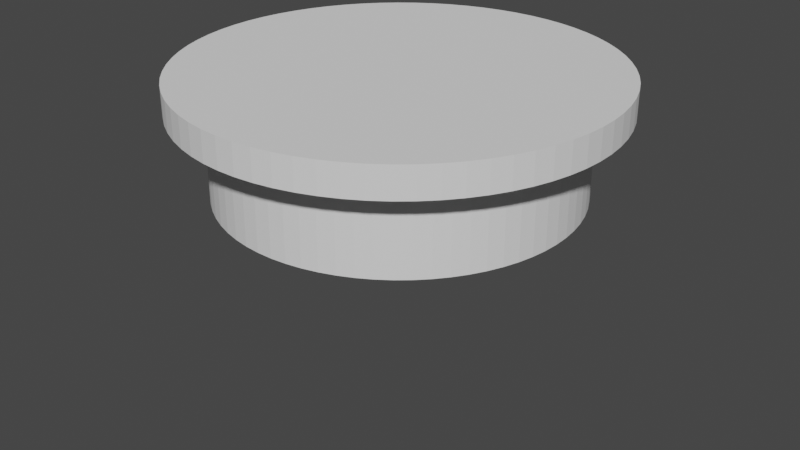 # Source: SpotLight.blend  (saved by Blender 3.1.7; exported with 4.5.12 LTS)
import bpy
from mathutils import Matrix  # noqa: F401  (used for matrix-valued properties, if any)

bpy.ops.wm.read_factory_settings(use_empty=True)
scene = bpy.context.scene
scene.name = 'Scene'

# ---- collections
col_collection = bpy.data.collections.new('Collection'); scene.collection.children.link(col_collection)

# ---- world
world_world = bpy.data.worlds.new('World'); scene.world = world_world
world_world.use_nodes = True; world_world.node_tree.nodes.clear()
_N = world_world.node_tree.nodes; _L = world_world.node_tree.links
n0 = _N.new('ShaderNodeOutputWorld'); n0.name = 'World Output'; n0.location = (300, 300)
n1 = _N.new('ShaderNodeBackground'); n1.name = 'Background'; n1.location = (10, 300)
n1.inputs[0].default_value = (0.05088, 0.05088, 0.05088, 1.0)
_L.new(n1.outputs[0], n0.inputs[0])
n0.is_active_output = True
world_world.color = (0.05088, 0.05088, 0.05088)
world_world.use_sun_shadow = False
world_world.sun_shadow_jitter_overblur = 0.0

# ---- meshes
me_cylinder_001 = bpy.data.meshes.new('Cylinder.001')
me_cylinder_001.from_pydata([(0.0, 1.0, 2.275), (0.0, 1.0, 4.275), (0.08838, 0.9961, 2.275), (0.08838, 0.9961, 4.275), (0.1761, 0.9844, 2.275), (0.1761, 0.9844, 4.275), (0.2624, 0.965, 2.275), (0.2624, 0.965, 4.275), (0.3466, 0.938, 2.275), (0.3466, 0.938, 4.275), (0.4282, 0.9037, 2.275), (0.4282, 0.9037, 4.275), (0.5064, 0.8623, 2.275), (0.5064, 0.8623, 4.275), (0.5806, 0.8142, 2.275), (0.5806, 0.8142, 4.275), (0.6503, 0.7597, 2.275), (0.6503, 0.7597, 4.275), (0.7149, 0.6992, 2.275), (0.7149, 0.6992, 4.275), (0.7739, 0.6333, 2.275), (0.7739, 0.6333, 4.275), (0.8268, 0.5624, 2.275), (0.8268, 0.5624, 4.275), (0.8733, 0.4872, 2.275), (0.8733, 0.4872, 4.275), (0.9129, 0.4081, 2.275), (0.9129, 0.4081, 4.275), (0.9454, 0.3258, 2.275), (0.9454, 0.3258, 4.275), (0.9705, 0.241, 2.275), (0.9705, 0.241, 4.275), (0.988, 0.1542, 2.275), (0.988, 0.1542, 4.275), (0.9978, 0.06632, 2.275), (0.9978, 0.06632, 4.275), (0.9998, -0.02212, 2.275), (0.9998, -0.02212, 4.275), (0.9939, -0.1104, 2.275), (0.9939, -0.1104, 4.275), (0.9802, -0.1978, 2.275), (0.9802, -0.1978, 4.275), (0.9589, -0.2837, 2.275), (0.9589, -0.2837, 4.275), (0.9301, -0.3673, 2.275), (0.9301, -0.3673, 4.275), (0.894, -0.4481, 2.275), (0.894, -0.4481, 4.275), (0.8509, -0.5253, 2.275), (0.8509, -0.5253, 4.275), (0.8011, -0.5985, 2.275), (0.8011, -0.5985, 4.275), (0.7451, -0.6669, 2.275), (0.7451, -0.6669, 4.275), (0.6833, -0.7302, 2.275), (0.6833, -0.7302, 4.275), (0.616, -0.7877, 2.275), (0.616, -0.7877, 4.275), (0.544, -0.8391, 2.275), (0.544, -0.8391, 4.275), (0.4677, -0.8839, 2.275), (0.4677, -0.8839, 4.275), (0.3878, -0.9217, 2.275), (0.3878, -0.9217, 4.275), (0.3048, -0.9524, 2.275), (0.3048, -0.9524, 4.275), (0.2194, -0.9756, 2.275), (0.2194, -0.9756, 4.275), (0.1324, -0.9912, 2.275), (0.1324, -0.9912, 4.275), (0.04423, -0.999, 2.275), (0.04423, -0.999, 4.275), (-0.04423, -0.999, 2.275), (-0.04423, -0.999, 4.275), (-0.1324, -0.9912, 2.275), (-0.1324, -0.9912, 4.275), (-0.2194, -0.9756, 2.275), (-0.2194, -0.9756, 4.275), (-0.3048, -0.9524, 2.275), (-0.3048, -0.9524, 4.275), (-0.3878, -0.9217, 2.275), (-0.3878, -0.9217, 4.275), (-0.4677, -0.8839, 2.275), (-0.4677, -0.8839, 4.275), (-0.544, -0.8391, 2.275), (-0.544, -0.8391, 4.275), (-0.616, -0.7877, 2.275), (-0.616, -0.7877, 4.275), (-0.6833, -0.7302, 2.275), (-0.6833, -0.7302, 4.275), (-0.7451, -0.6669, 2.275), (-0.7451, -0.6669, 4.275), (-0.8011, -0.5985, 2.275), (-0.8011, -0.5985, 4.275), (-0.8509, -0.5253, 2.275), (-0.8509, -0.5253, 4.275), (-0.894, -0.4481, 2.275), (-0.894, -0.4481, 4.275), (-0.9301, -0.3673, 2.275), (-0.9301, -0.3673, 4.275), (-0.9589, -0.2837, 2.275), (-0.9589, -0.2837, 4.275), (-0.9802, -0.1978, 2.275), (-0.9802, -0.1978, 4.275), (-0.9939, -0.1104, 2.275), (-0.9939, -0.1104, 4.275), (-0.9998, -0.02212, 2.275), (-0.9998, -0.02212, 4.275), (-0.9978, 0.06632, 2.275), (-0.9978, 0.06632, 4.275), (-0.988, 0.1542, 2.275), (-0.988, 0.1542, 4.275), (-0.9705, 0.241, 2.275), (-0.9705, 0.241, 4.275), (-0.9454, 0.3258, 2.275), (-0.9454, 0.3258, 4.275), (-0.9129, 0.4081, 2.275), (-0.9129, 0.4081, 4.275), (-0.8733, 0.4872, 2.275), (-0.8733, 0.4872, 4.275), (-0.8268, 0.5624, 2.275), (-0.8268, 0.5624, 4.275), (-0.7739, 0.6333, 2.275), (-0.7739, 0.6333, 4.275), (-0.7149, 0.6992, 2.275), (-0.7149, 0.6992, 4.275), (-0.6503, 0.7597, 2.275), (-0.6503, 0.7597, 4.275), (-0.5806, 0.8142, 2.275), (-0.5806, 0.8142, 4.275), (-0.5064, 0.8623, 2.275), (-0.5064, 0.8623, 4.275), (-0.4282, 0.9037, 2.275), (-0.4282, 0.9037, 4.275), (-0.3466, 0.938, 2.275), (-0.3466, 0.938, 4.275), (-0.2624, 0.965, 2.275), (-0.2624, 0.965, 4.275), (-0.1761, 0.9844, 2.275), (-0.1761, 0.9844, 4.275), (-0.08838, 0.9961, 2.275), (-0.08838, 0.9961, 4.275), (0.0, 1.0, 2.37), (0.0, 1.0, -15.34), (0.08838, 0.9961, 2.37), (0.08838, 0.9961, -15.34), (0.1761, 0.9844, 2.37), (0.1761, 0.9844, -15.34), (0.2624, 0.965, 2.37), (0.2624, 0.965, -15.34), (0.3466, 0.938, 2.37), (0.3466, 0.938, -15.34), (0.4282, 0.9037, 2.37), (0.4282, 0.9037, -15.34), (0.5064, 0.8623, 2.37), (0.5064, 0.8623, -15.34), (0.5806, 0.8142, 2.37), (0.5806, 0.8142, -15.34), (0.6503, 0.7597, 2.37), (0.6503, 0.7597, -15.34), (0.7149, 0.6992, 2.37), (0.7149, 0.6992, -15.34), (0.7739, 0.6333, 2.37), (0.7739, 0.6333, -15.34), (0.8268, 0.5624, 2.37), (0.8268, 0.5624, -15.34), (0.8733, 0.4872, 2.37), (0.8733, 0.4872, -15.34), (0.9129, 0.4081, 2.37), (0.9129, 0.4081, -15.34), (0.9454, 0.3258, 2.37), (0.9454, 0.3258, -15.34), (0.9705, 0.241, 2.37), (0.9705, 0.241, -15.34), (0.988, 0.1542, 2.37), (0.988, 0.1542, -15.34), (0.9978, 0.06632, 2.37), (0.9978, 0.06632, -15.34), (0.9998, -0.02212, 2.37), (0.9998, -0.02212, -15.34), (0.9939, -0.1104, 2.37), (0.9939, -0.1104, -15.34), (0.9802, -0.1978, 2.37), (0.9802, -0.1978, -15.34), (0.9589, -0.2837, 2.37), (0.9589, -0.2837, -15.34), (0.9301, -0.3673, 2.37), (0.9301, -0.3673, -15.34), (0.894, -0.4481, 2.37), (0.894, -0.4481, -15.34), (0.8509, -0.5253, 2.37), (0.8509, -0.5253, -15.34), (0.8011, -0.5985, 2.37), (0.8011, -0.5985, -15.34), (0.7451, -0.6669, 2.37), (0.7451, -0.6669, -15.34), (0.6833, -0.7302, 2.37), (0.6833, -0.7302, -15.34), (0.616, -0.7877, 2.37), (0.616, -0.7877, -15.34), (0.544, -0.8391, 2.37), (0.544, -0.8391, -15.34), (0.4677, -0.8839, 2.37), (0.4677, -0.8839, -15.34), (0.3878, -0.9217, 2.37), (0.3878, -0.9217, -15.34), (0.3048, -0.9524, 2.37), (0.3048, -0.9524, -15.34), (0.2194, -0.9756, 2.37), (0.2194, -0.9756, -15.34), (0.1324, -0.9912, 2.37), (0.1324, -0.9912, -15.34), (0.04423, -0.999, 2.37), (0.04423, -0.999, -15.34), (-0.04423, -0.999, 2.37), (-0.04423, -0.999, -15.34), (-0.1324, -0.9912, 2.37), (-0.1324, -0.9912, -15.34), (-0.2194, -0.9756, 2.37), (-0.2194, -0.9756, -15.34), (-0.3048, -0.9524, 2.37), (-0.3048, -0.9524, -15.34), (-0.3878, -0.9217, 2.37), (-0.3878, -0.9217, -15.34), (-0.4677, -0.8839, 2.37), (-0.4677, -0.8839, -15.34), (-0.544, -0.8391, 2.37), (-0.544, -0.8391, -15.34), (-0.616, -0.7877, 2.37), (-0.616, -0.7877, -15.34), (-0.6833, -0.7302, 2.37), (-0.6833, -0.7302, -15.34), (-0.7451, -0.6669, 2.37), (-0.7451, -0.6669, -15.34), (-0.8011, -0.5985, 2.37), (-0.8011, -0.5985, -15.34), (-0.8509, -0.5253, 2.37), (-0.8509, -0.5253, -15.34), (-0.894, -0.4481, 2.37), (-0.894, -0.4481, -15.34), (-0.9301, -0.3673, 2.37), (-0.9301, -0.3673, -15.34), (-0.9589, -0.2837, 2.37), (-0.9589, -0.2837, -15.34), (-0.9802, -0.1978, 2.37), (-0.9802, -0.1978, -15.34), (-0.9939, -0.1104, 2.37), (-0.9939, -0.1104, -15.34), (-0.9998, -0.02212, 2.37), (-0.9998, -0.02212, -15.34), (-0.9978, 0.06632, 2.37), (-0.9978, 0.06632, -15.34), (-0.988, 0.1542, 2.37), (-0.988, 0.1542, -15.34), (-0.9705, 0.241, 2.37), (-0.9705, 0.241, -15.34), (-0.9454, 0.3258, 2.37), (-0.9454, 0.3258, -15.34), (-0.9129, 0.4081, 2.37), (-0.9129, 0.4081, -15.34), (-0.8733, 0.4872, 2.37), (-0.8733, 0.4872, -15.34), (-0.8268, 0.5624, 2.37), (-0.8268, 0.5624, -15.34), (-0.7739, 0.6333, 2.37), (-0.7739, 0.6333, -15.34), (-0.7149, 0.6992, 2.37), (-0.7149, 0.6992, -15.34), (-0.6503, 0.7597, 2.37), (-0.6503, 0.7597, -15.34), (-0.5806, 0.8142, 2.37), (-0.5806, 0.8142, -15.34), (-0.5064, 0.8623, 2.37), (-0.5064, 0.8623, -15.34), (-0.4282, 0.9037, 2.37), (-0.4282, 0.9037, -15.34), (-0.3466, 0.938, 2.37), (-0.3466, 0.938, -15.34), (-0.2624, 0.965, 2.37), (-0.2624, 0.965, -15.34), (-0.1761, 0.9844, 2.37), (-0.1761, 0.9844, -15.34), (-0.08838, 0.9961, 2.37), (-0.08838, 0.9961, -15.34), (-0.544, -0.8391, 2.37)], [], [(0, 1, 3, 2), (2, 3, 5, 4), (4, 5, 7, 6), (6, 7, 9, 8), (8, 9, 11, 10), (10, 11, 13, 12), (12, 13, 15, 14), (14, 15, 17, 16), (16, 17, 19, 18), (18, 19, 21, 20), (20, 21, 23, 22), (22, 23, 25, 24), (24, 25, 27, 26), (26, 27, 29, 28), (28, 29, 31, 30), (30, 31, 33, 32), (32, 33, 35, 34), (34, 35, 37, 36), (36, 37, 39, 38), (38, 39, 41, 40), (40, 41, 43, 42), (42, 43, 45, 44), (44, 45, 47, 46), (46, 47, 49, 48), (48, 49, 51, 50), (50, 51, 53, 52), (52, 53, 55, 54), (54, 55, 57, 56), (56, 57, 59, 58), (58, 59, 61, 60), (60, 61, 63, 62), (62, 63, 65, 64), (64, 65, 67, 66), (66, 67, 69, 68), (68, 69, 71, 70), (70, 71, 73, 72), (72, 73, 75, 74), (74, 75, 77, 76), (76, 77, 79, 78), (78, 79, 81, 80), (80, 81, 83, 82), (82, 83, 85, 84), (84, 85, 87, 86), (86, 87, 89, 88), (88, 89, 91, 90), (90, 91, 93, 92), (92, 93, 95, 94), (94, 95, 97, 96), (96, 97, 99, 98), (98, 99, 101, 100), (100, 101, 103, 102), (102, 103, 105, 104), (104, 105, 107, 106), (106, 107, 109, 108), (108, 109, 111, 110), (110, 111, 113, 112), (112, 113, 115, 114), (114, 115, 117, 116), (116, 117, 119, 118), (118, 119, 121, 120), (120, 121, 123, 122), (122, 123, 125, 124), (124, 125, 127, 126), (126, 127, 129, 128), (128, 129, 131, 130), (130, 131, 133, 132), (132, 133, 135, 134), (134, 135, 137, 136), (136, 137, 139, 138), (3, 1, 141, 139, 137, 135, 133, 131, 129, 127, 125, 123, 121, 119, 117, 115, 113, 111, 109, 107, 105, 103, 101, 99, 97, 95, 93, 91, 89, 87, 85, 83, 81, 79, 77, 75, 73, 71, 69, 67, 65, 63, 61, 59, 57, 55, 53, 51, 49, 47, 45, 43, 41, 39, 37, 35, 33, 31, 29, 27, 25, 23, 21, 19, 17, 15, 13, 11, 9, 7, 5), (138, 139, 141, 140), (140, 141, 1, 0), (0, 2, 4, 6, 8, 10, 12, 14, 16, 18, 20, 22, 24, 26, 28, 30, 32, 34, 36, 38, 40, 42, 44, 46, 48, 50, 52, 54, 56, 58, 60, 62, 64, 66, 68, 70, 72, 74, 76, 78, 80, 82, 84, 86, 88, 90, 92, 94, 96, 98, 100, 102, 104, 106, 108, 110, 112, 114, 116, 118, 120, 122, 124, 126, 128, 130, 132, 134, 136, 138, 140), (142, 143, 145, 144), (144, 145, 147, 146), (146, 147, 149, 148), (148, 149, 151, 150), (150, 151, 153, 152), (152, 153, 155, 154), (154, 155, 157, 156), (156, 157, 159, 158), (158, 159, 161, 160), (160, 161, 163, 162), (162, 163, 165, 164), (164, 165, 167, 166), (166, 167, 169, 168), (168, 169, 171, 170), (170, 171, 173, 172), (172, 173, 175, 174), (174, 175, 177, 176), (176, 177, 179, 178), (178, 179, 181, 180), (180, 181, 183, 182), (182, 183, 185, 184), (184, 185, 187, 186), (186, 187, 189, 188), (188, 189, 191, 190), (190, 191, 193, 192), (192, 193, 195, 194), (194, 195, 197, 196), (196, 197, 199, 198), (198, 199, 201, 200), (200, 201, 203, 202), (202, 203, 205, 204), (204, 205, 207, 206), (206, 207, 209, 208), (208, 209, 211, 210), (210, 211, 213, 212), (212, 213, 215, 214), (214, 215, 217, 216), (216, 217, 219, 218), (218, 219, 221, 220), (220, 221, 223, 222), (222, 223, 225, 224), (224, 225, 227, 226), (284, 227, 229, 228), (228, 229, 231, 230), (230, 231, 233, 232), (232, 233, 235, 234), (234, 235, 237, 236), (236, 237, 239, 238), (238, 239, 241, 240), (240, 241, 243, 242), (242, 243, 245, 244), (244, 245, 247, 246), (246, 247, 249, 248), (248, 249, 251, 250), (250, 251, 253, 252), (252, 253, 255, 254), (254, 255, 257, 256), (256, 257, 259, 258), (258, 259, 261, 260), (260, 261, 263, 262), (262, 263, 265, 264), (264, 265, 267, 266), (266, 267, 269, 268), (268, 269, 271, 270), (270, 271, 273, 272), (272, 273, 275, 274), (274, 275, 277, 276), (276, 277, 279, 278), (278, 279, 281, 280), (145, 143, 283, 281, 279, 277, 275, 273, 271, 269, 267, 265, 263, 261, 259, 257, 255, 253, 251, 249, 247, 245, 243, 241, 239, 237, 235, 233, 231, 229, 227, 225, 223, 221, 219, 217, 215, 213, 211, 209, 207, 205, 203, 201, 199, 197, 195, 193, 191, 189, 187, 185, 183, 181, 179, 177, 175, 173, 171, 169, 167, 165, 163, 161, 159, 157, 155, 153, 151, 149, 147), (280, 281, 283, 282), (282, 283, 143, 142), (142, 144, 146, 148, 150, 152, 154, 156, 158, 160, 162, 164, 166, 168, 170, 172, 174, 176, 178, 180, 182, 184, 186, 188, 190, 192, 194, 196, 198, 200, 202, 204, 206, 208, 210, 212, 214, 216, 218, 220, 222, 224, 284, 228, 230, 232, 234, 236, 238, 240, 242, 244, 246, 248, 250, 252, 254, 256, 258, 260, 262, 264, 266, 268, 270, 272, 274, 276, 278, 280, 282)])
_uv = me_cylinder_001.uv_layers.new(name='UVMap')
_uv.uv.foreach_set('vector', [1.0, 0.5, 1.0, 1.0, 0.9859, 1.0, 0.9859, 0.5, 0.9859, 0.5, 0.9859, 1.0, 0.9718, 1.0, 0.9718, 0.5, 0.9718, 0.5, 0.9718, 1.0, 0.9577, 1.0, 0.9577, 0.5, 0.9577, 0.5, 0.9577, 1.0, 0.9437, 1.0, 0.9437, 0.5, 0.9437, 0.5, 0.9437, 1.0, 0.9296, 1.0, 0.9296, 0.5, 0.9296, 0.5, 0.9296, 1.0, 0.9155, 1.0, 0.9155, 0.5, 0.9155, 0.5, 0.9155, 1.0, 0.9014, 1.0, 0.9014, 0.5, 0.9014, 0.5, 0.9014, 1.0, 0.8873, 1.0, 0.8873, 0.5, 0.8873, 0.5, 0.8873, 1.0, 0.8732, 1.0, 0.8732, 0.5, 0.8732, 0.5, 0.8732, 1.0, 0.8592, 1.0, 0.8592, 0.5, 0.8592, 0.5, 0.8592, 1.0, 0.8451, 1.0, 0.8451, 0.5, 0.8451, 0.5, 0.8451, 1.0, 0.831, 1.0, 0.831, 0.5, 0.831, 0.5, 0.831, 1.0, 0.8169, 1.0, 0.8169, 0.5, 0.8169, 0.5, 0.8169, 1.0, 0.8028, 1.0, 0.8028, 0.5, 0.8028, 0.5, 0.8028, 1.0, 0.7887, 1.0, 0.7887, 0.5, 0.7887, 0.5, 0.7887, 1.0, 0.7746, 1.0, 0.7746, 0.5, 0.7746, 0.5, 0.7746, 1.0, 0.7606, 1.0, 0.7606, 0.5, 0.7606, 0.5, 0.7606, 1.0, 0.7465, 1.0, 0.7465, 0.5, 0.7465, 0.5, 0.7465, 1.0, 0.7324, 1.0, 0.7324, 0.5, 0.7324, 0.5, 0.7324, 1.0, 0.7183, 1.0, 0.7183, 0.5, 0.7183, 0.5, 0.7183, 1.0, 0.7042, 1.0, 0.7042, 0.5, 0.7042, 0.5, 0.7042, 1.0, 0.6901, 1.0, 0.6901, 0.5, 0.6901, 0.5, 0.6901, 1.0, 0.6761, 1.0, 0.6761, 0.5, 0.6761, 0.5, 0.6761, 1.0, 0.662, 1.0, 0.662, 0.5, 0.662, 0.5, 0.662, 1.0, 0.6479, 1.0, 0.6479, 0.5, 0.6479, 0.5, 0.6479, 1.0, 0.6338, 1.0, 0.6338, 0.5, 0.6338, 0.5, 0.6338, 1.0, 0.6197, 1.0, 0.6197, 0.5, 0.6197, 0.5, 0.6197, 1.0, 0.6056, 1.0, 0.6056, 0.5, 0.6056, 0.5, 0.6056, 1.0, 0.5915, 1.0, 0.5915, 0.5, 0.5915, 0.5, 0.5915, 1.0, 0.5775, 1.0, 0.5775, 0.5, 0.5775, 0.5, 0.5775, 1.0, 0.5634, 1.0, 0.5634, 0.5, 0.5634, 0.5, 0.5634, 1.0, 0.5493, 1.0, 0.5493, 0.5, 0.5493, 0.5, 0.5493, 1.0, 0.5352, 1.0, 0.5352, 0.5, 0.5352, 0.5, 0.5352, 1.0, 0.5211, 1.0, 0.5211, 0.5, 0.5211, 0.5, 0.5211, 1.0, 0.507, 1.0, 0.507, 0.5, 0.507, 0.5, 0.507, 1.0, 0.493, 1.0, 0.493, 0.5, 0.493, 0.5, 0.493, 1.0, 0.4789, 1.0, 0.4789, 0.5, 0.4789, 0.5, 0.4789, 1.0, 0.4648, 1.0, 0.4648, 0.5, 0.4648, 0.5, 0.4648, 1.0, 0.4507, 1.0, 0.4507, 0.5, 0.4507, 0.5, 0.4507, 1.0, 0.4366, 1.0, 0.4366, 0.5, 0.4366, 0.5, 0.4366, 1.0, 0.4225, 1.0, 0.4225, 0.5, 0.4225, 0.5, 0.4225, 1.0, 0.4085, 1.0, 0.4085, 0.5, 0.4085, 0.5, 0.4085, 1.0, 0.3944, 1.0, 0.3944, 0.5, 0.3944, 0.5, 0.3944, 1.0, 0.3803, 1.0, 0.3803, 0.5, 0.3803, 0.5, 0.3803, 1.0, 0.3662, 1.0, 0.3662, 0.5, 0.3662, 0.5, 0.3662, 1.0, 0.3521, 1.0, 0.3521, 0.5, 0.3521, 0.5, 0.3521, 1.0, 0.338, 1.0, 0.338, 0.5, 0.338, 0.5, 0.338, 1.0, 0.3239, 1.0, 0.3239, 0.5, 0.3239, 0.5, 0.3239, 1.0, 0.3099, 1.0, 0.3099, 0.5, 0.3099, 0.5, 0.3099, 1.0, 0.2958, 1.0, 0.2958, 0.5, 0.2958, 0.5, 0.2958, 1.0, 0.2817, 1.0, 0.2817, 0.5, 0.2817, 0.5, 0.2817, 1.0, 0.2676, 1.0, 0.2676, 0.5, 0.2676, 0.5, 0.2676, 1.0, 0.2535, 1.0, 0.2535, 0.5, 0.2535, 0.5, 0.2535, 1.0, 0.2394, 1.0, 0.2394, 0.5, 0.2394, 0.5, 0.2394, 1.0, 0.2254, 1.0, 0.2254, 0.5, 0.2254, 0.5, 0.2254, 1.0, 0.2113, 1.0, 0.2113, 0.5, 0.2113, 0.5, 0.2113, 1.0, 0.1972, 1.0, 0.1972, 0.5, 0.1972, 0.5, 0.1972, 1.0, 0.1831, 1.0, 0.1831, 0.5, 0.1831, 0.5, 0.1831, 1.0, 0.169, 1.0, 0.169, 0.5, 0.169, 0.5, 0.169, 1.0, 0.1549, 1.0, 0.1549, 0.5, 0.1549, 0.5, 0.1549, 1.0, 0.1408, 1.0, 0.1408, 0.5, 0.1408, 0.5, 0.1408, 1.0, 0.1268, 1.0, 0.1268, 0.5, 0.1268, 0.5, 0.1268, 1.0, 0.1127, 1.0, 0.1127, 0.5, 0.1127, 0.5, 0.1127, 1.0, 0.09859, 1.0, 0.09859, 0.5, 0.09859, 0.5, 0.09859, 1.0, 0.08451, 1.0, 0.08451, 0.5, 0.08451, 0.5, 0.08451, 1.0, 0.07042, 1.0, 0.07042, 0.5, 0.07042, 0.5, 0.07042, 1.0, 0.05634, 1.0, 0.05634, 0.5, 0.05634, 0.5, 0.05634, 1.0, 0.04225, 1.0, 0.04225, 0.5, 0.04225, 0.5, 0.04225, 1.0, 0.02817, 1.0, 0.02817, 0.5, 0.2712, 0.4891, 0.25, 0.49, 0.2288, 0.4891, 0.2077, 0.4863, 0.187, 0.4816, 0.1668, 0.4751, 0.1472, 0.4669, 0.1285, 0.457, 0.1107, 0.4454, 0.09393, 0.4323, 0.07843, 0.4178, 0.06427, 0.402, 0.05156, 0.385, 0.04041, 0.3669, 0.03089, 0.3479, 0.02309, 0.3282, 0.01707, 0.3078, 0.01287, 0.287, 0.01053, 0.2659, 0.01006, 0.2447, 0.01147, 0.2235, 0.01474, 0.2025, 0.01986, 0.1819, 0.02678, 0.1618, 0.03544, 0.1425, 0.04578, 0.1239, 0.05773, 0.1064, 0.07117, 0.08994, 0.08602, 0.07476, 0.1021, 0.06095, 0.1194, 0.04862, 0.1377, 0.03787, 0.1569, 0.02878, 0.1768, 0.02142, 0.1973, 0.01585, 0.2182, 0.01211, 0.2394, 0.01023, 0.2606, 0.01023, 0.2818, 0.01211, 0.3027, 0.01585, 0.3232, 0.02142, 0.3431, 0.02878, 0.3623, 0.03787, 0.3806, 0.04862, 0.3979, 0.06095, 0.414, 0.07476, 0.4288, 0.08994, 0.4423, 0.1064, 0.4542, 0.1239, 0.4646, 0.1425, 0.4732, 0.1618, 0.4801, 0.1819, 0.4853, 0.2025, 0.4885, 0.2235, 0.4899, 0.2447, 0.4895, 0.2659, 0.4871, 0.287, 0.4829, 0.3078, 0.4769, 0.3282, 0.4691, 0.3479, 0.4596, 0.3669, 0.4484, 0.385, 0.4357, 0.402, 0.4216, 0.4178, 0.4061, 0.4323, 0.3893, 0.4454, 0.3715, 0.457, 0.3528, 0.4669, 0.3332, 0.4751, 0.313, 0.4816, 0.2923, 0.4863, 0.02817, 0.5, 0.02817, 1.0, 0.01408, 1.0, 0.01408, 0.5, 0.01408, 0.5, 0.01408, 1.0, -5.253e-07, 1.0, -5.253e-07, 0.5, 0.75, 0.49, 0.7712, 0.4891, 0.7923, 0.4863, 0.813, 0.4816, 0.8332, 0.4751, 0.8528, 0.4669, 0.8715, 0.457, 0.8893, 0.4454, 0.9061, 0.4323, 0.9216, 0.4178, 0.9357, 0.402, 0.9484, 0.385, 0.9596, 0.3669, 0.9691, 0.3479, 0.9769, 0.3282, 0.9829, 0.3078, 0.9871, 0.287, 0.9895, 0.2659, 0.9899, 0.2447, 0.9885, 0.2235, 0.9853, 0.2025, 0.9801, 0.1819, 0.9732, 0.1618, 0.9646, 0.1425, 0.9542, 0.1239, 0.9423, 0.1064, 0.9288, 0.08994, 0.914, 0.07476, 0.8979, 0.06095, 0.8806, 0.04862, 0.8623, 0.03787, 0.8431, 0.02878, 0.8232, 0.02142, 0.8027, 0.01585, 0.7818, 0.01211, 0.7606, 0.01023, 0.7394, 0.01023, 0.7182, 0.01211, 0.6973, 0.01585, 0.6768, 0.02142, 0.6569, 0.02878, 0.6377, 0.03787, 0.6194, 0.04862, 0.6021, 0.06095, 0.586, 0.07476, 0.5712, 0.08994, 0.5577, 0.1064, 0.5458, 0.1239, 0.5354, 0.1425, 0.5268, 0.1618, 0.5199, 0.1819, 0.5147, 0.2025, 0.5115, 0.2235, 0.5101, 0.2447, 0.5105, 0.2659, 0.5129, 0.287, 0.5171, 0.3078, 0.5231, 0.3282, 0.5309, 0.3479, 0.5404, 0.3669, 0.5516, 0.385, 0.5643, 0.402, 0.5784, 0.4178, 0.5939, 0.4323, 0.6107, 0.4454, 0.6285, 0.457, 0.6472, 0.4669, 0.6668, 0.4751, 0.687, 0.4816, 0.7077, 0.4863, 0.7288, 0.4891, 1.0, 0.5, 1.0, 1.0, 0.9859, 1.0, 0.9859, 0.5, 0.9859, 0.5, 0.9859, 1.0, 0.9718, 1.0, 0.9718, 0.5, 0.9718, 0.5, 0.9718, 1.0, 0.9577, 1.0, 0.9577, 0.5, 0.9577, 0.5, 0.9577, 1.0, 0.9437, 1.0, 0.9437, 0.5, 0.9437, 0.5, 0.9437, 1.0, 0.9296, 1.0, 0.9296, 0.5, 0.9296, 0.5, 0.9296, 1.0, 0.9155, 1.0, 0.9155, 0.5, 0.9155, 0.5, 0.9155, 1.0, 0.9014, 1.0, 0.9014, 0.5, 0.9014, 0.5, 0.9014, 1.0, 0.8873, 1.0, 0.8873, 0.5, 0.8873, 0.5, 0.8873, 1.0, 0.8732, 1.0, 0.8732, 0.5, 0.8732, 0.5, 0.8732, 1.0, 0.8592, 1.0, 0.8592, 0.5, 0.8592, 0.5, 0.8592, 1.0, 0.8451, 1.0, 0.8451, 0.5, 0.8451, 0.5, 0.8451, 1.0, 0.831, 1.0, 0.831, 0.5, 0.831, 0.5, 0.831, 1.0, 0.8169, 1.0, 0.8169, 0.5, 0.8169, 0.5, 0.8169, 1.0, 0.8028, 1.0, 0.8028, 0.5, 0.8028, 0.5, 0.8028, 1.0, 0.7887, 1.0, 0.7887, 0.5, 0.7887, 0.5, 0.7887, 1.0, 0.7746, 1.0, 0.7746, 0.5, 0.7746, 0.5, 0.7746, 1.0, 0.7606, 1.0, 0.7606, 0.5, 0.7606, 0.5, 0.7606, 1.0, 0.7465, 1.0, 0.7465, 0.5, 0.7465, 0.5, 0.7465, 1.0, 0.7324, 1.0, 0.7324, 0.5, 0.7324, 0.5, 0.7324, 1.0, 0.7183, 1.0, 0.7183, 0.5, 0.7183, 0.5, 0.7183, 1.0, 0.7042, 1.0, 0.7042, 0.5, 0.7042, 0.5, 0.7042, 1.0, 0.6901, 1.0, 0.6901, 0.5, 0.6901, 0.5, 0.6901, 1.0, 0.6761, 1.0, 0.6761, 0.5, 0.6761, 0.5, 0.6761, 1.0, 0.662, 1.0, 0.662, 0.5, 0.662, 0.5, 0.662, 1.0, 0.6479, 1.0, 0.6479, 0.5, 0.6479, 0.5, 0.6479, 1.0, 0.6338, 1.0, 0.6338, 0.5, 0.6338, 0.5, 0.6338, 1.0, 0.6197, 1.0, 0.6197, 0.5, 0.6197, 0.5, 0.6197, 1.0, 0.6056, 1.0, 0.6056, 0.5, 0.6056, 0.5, 0.6056, 1.0, 0.5915, 1.0, 0.5915, 0.5, 0.5915, 0.5, 0.5915, 1.0, 0.5775, 1.0, 0.5775, 0.5, 0.5775, 0.5, 0.5775, 1.0, 0.5634, 1.0, 0.5634, 0.5, 0.5634, 0.5, 0.5634, 1.0, 0.5493, 1.0, 0.5493, 0.5, 0.5493, 0.5, 0.5493, 1.0, 0.5352, 1.0, 0.5352, 0.5, 0.5352, 0.5, 0.5352, 1.0, 0.5211, 1.0, 0.5211, 0.5, 0.5211, 0.5, 0.5211, 1.0, 0.507, 1.0, 0.507, 0.5, 0.507, 0.5, 0.507, 1.0, 0.493, 1.0, 0.493, 0.5, 0.493, 0.5, 0.493, 1.0, 0.4789, 1.0, 0.4789, 0.5, 0.4789, 0.5, 0.4789, 1.0, 0.4648, 1.0, 0.4648, 0.5, 0.4648, 0.5, 0.4648, 1.0, 0.4507, 1.0, 0.4507, 0.5, 0.4507, 0.5, 0.4507, 1.0, 0.4366, 1.0, 0.4366, 0.5, 0.4366, 0.5, 0.4366, 1.0, 0.4225, 1.0, 0.4225, 0.5, 0.4225, 0.5, 0.4225, 1.0, 0.4085, 1.0, 0.4085, 0.5, 0.4085, 0.5, 0.4085, 1.0, 0.3944, 1.0, 0.3944, 0.5, 0.3944, 0.5, 0.3944, 1.0, 0.3803, 1.0, 0.3803, 0.5, 0.3803, 0.5, 0.3803, 1.0, 0.3662, 1.0, 0.3662, 0.5, 0.3662, 0.5, 0.3662, 1.0, 0.3521, 1.0, 0.3521, 0.5, 0.3521, 0.5, 0.3521, 1.0, 0.338, 1.0, 0.338, 0.5, 0.338, 0.5, 0.338, 1.0, 0.3239, 1.0, 0.3239, 0.5, 0.3239, 0.5, 0.3239, 1.0, 0.3099, 1.0, 0.3099, 0.5, 0.3099, 0.5, 0.3099, 1.0, 0.2958, 1.0, 0.2958, 0.5, 0.2958, 0.5, 0.2958, 1.0, 0.2817, 1.0, 0.2817, 0.5, 0.2817, 0.5, 0.2817, 1.0, 0.2676, 1.0, 0.2676, 0.5, 0.2676, 0.5, 0.2676, 1.0, 0.2535, 1.0, 0.2535, 0.5, 0.2535, 0.5, 0.2535, 1.0, 0.2394, 1.0, 0.2394, 0.5, 0.2394, 0.5, 0.2394, 1.0, 0.2254, 1.0, 0.2254, 0.5, 0.2254, 0.5, 0.2254, 1.0, 0.2113, 1.0, 0.2113, 0.5, 0.2113, 0.5, 0.2113, 1.0, 0.1972, 1.0, 0.1972, 0.5, 0.1972, 0.5, 0.1972, 1.0, 0.1831, 1.0, 0.1831, 0.5, 0.1831, 0.5, 0.1831, 1.0, 0.169, 1.0, 0.169, 0.5, 0.169, 0.5, 0.169, 1.0, 0.1549, 1.0, 0.1549, 0.5, 0.1549, 0.5, 0.1549, 1.0, 0.1408, 1.0, 0.1408, 0.5, 0.1408, 0.5, 0.1408, 1.0, 0.1268, 1.0, 0.1268, 0.5, 0.1268, 0.5, 0.1268, 1.0, 0.1127, 1.0, 0.1127, 0.5, 0.1127, 0.5, 0.1127, 1.0, 0.09859, 1.0, 0.09859, 0.5, 0.09859, 0.5, 0.09859, 1.0, 0.08451, 1.0, 0.08451, 0.5, 0.08451, 0.5, 0.08451, 1.0, 0.07042, 1.0, 0.07042, 0.5, 0.07042, 0.5, 0.07042, 1.0, 0.05634, 1.0, 0.05634, 0.5, 0.05634, 0.5, 0.05634, 1.0, 0.04225, 1.0, 0.04225, 0.5, 0.04225, 0.5, 0.04225, 1.0, 0.02817, 1.0, 0.02817, 0.5, 0.2712, 0.4891, 0.25, 0.49, 0.2288, 0.4891, 0.2077, 0.4863, 0.187, 0.4816, 0.1668, 0.4751, 0.1472, 0.4669, 0.1285, 0.457, 0.1107, 0.4454, 0.09393, 0.4323, 0.07843, 0.4178, 0.06427, 0.402, 0.05156, 0.385, 0.04041, 0.3669, 0.03089, 0.3479, 0.02309, 0.3282, 0.01707, 0.3078, 0.01287, 0.287, 0.01053, 0.2659, 0.01006, 0.2447, 0.01147, 0.2235, 0.01474, 0.2025, 0.01986, 0.1819, 0.02678, 0.1618, 0.03544, 0.1425, 0.04578, 0.1239, 0.05773, 0.1064, 0.07117, 0.08994, 0.08602, 0.07476, 0.1021, 0.06095, 0.1194, 0.04862, 0.1377, 0.03787, 0.1569, 0.02878, 0.1768, 0.02142, 0.1973, 0.01585, 0.2182, 0.01211, 0.2394, 0.01023, 0.2606, 0.01023, 0.2818, 0.01211, 0.3027, 0.01585, 0.3232, 0.02142, 0.3431, 0.02878, 0.3623, 0.03787, 0.3806, 0.04862, 0.3979, 0.06095, 0.414, 0.07476, 0.4288, 0.08994, 0.4423, 0.1064, 0.4542, 0.1239, 0.4646, 0.1425, 0.4732, 0.1618, 0.4801, 0.1819, 0.4853, 0.2025, 0.4885, 0.2235, 0.4899, 0.2447, 0.4895, 0.2659, 0.4871, 0.287, 0.4829, 0.3078, 0.4769, 0.3282, 0.4691, 0.3479, 0.4596, 0.3669, 0.4484, 0.385, 0.4357, 0.402, 0.4216, 0.4178, 0.4061, 0.4323, 0.3893, 0.4454, 0.3715, 0.457, 0.3528, 0.4669, 0.3332, 0.4751, 0.313, 0.4816, 0.2923, 0.4863, 0.02817, 0.5, 0.02817, 1.0, 0.01408, 1.0, 0.01408, 0.5, 0.01408, 0.5, 0.01408, 1.0, -5.253e-07, 1.0, -5.253e-07, 0.5, 0.75, 0.49, 0.7712, 0.4891, 0.7923, 0.4863, 0.813, 0.4816, 0.8332, 0.4751, 0.8528, 0.4669, 0.8715, 0.457, 0.8893, 0.4454, 0.9061, 0.4323, 0.9216, 0.4178, 0.9357, 0.402, 0.9484, 0.385, 0.9596, 0.3669, 0.9691, 0.3479, 0.9769, 0.3282, 0.9829, 0.3078, 0.9871, 0.287, 0.9895, 0.2659, 0.9899, 0.2447, 0.9885, 0.2235, 0.9853, 0.2025, 0.9801, 0.1819, 0.9732, 0.1618, 0.9646, 0.1425, 0.9542, 0.1239, 0.9423, 0.1064, 0.9288, 0.08994, 0.914, 0.07476, 0.8979, 0.06095, 0.8806, 0.04862, 0.8623, 0.03787, 0.8431, 0.02878, 0.8232, 0.02142, 0.8027, 0.01585, 0.7818, 0.01211, 0.7606, 0.01023, 0.7394, 0.01023, 0.7182, 0.01211, 0.6973, 0.01585, 0.6768, 0.02142, 0.6569, 0.02878, 0.6377, 0.03787, 0.6194, 0.04862, 0.6021, 0.06095, 0.586, 0.07476, 0.5712, 0.08994, 0.5577, 0.1064, 0.5458, 0.1239, 0.5354, 0.1425, 0.5268, 0.1618, 0.5199, 0.1819, 0.5147, 0.2025, 0.5115, 0.2235, 0.5101, 0.2447, 0.5105, 0.2659, 0.5129, 0.287, 0.5171, 0.3078, 0.5231, 0.3282, 0.5309, 0.3479, 0.5404, 0.3669, 0.5516, 0.385, 0.5643, 0.402, 0.5784, 0.4178, 0.5939, 0.4323, 0.6107, 0.4454, 0.6285, 0.457, 0.6472, 0.4669, 0.6668, 0.4751, 0.687, 0.4816, 0.7077, 0.4863, 0.7288, 0.4891])
me_cylinder_001.use_remesh_fix_poles = True
me_cylinder_001.use_remesh_preserve_attributes = False
me_cylinder_001.update()
me_cylinder_002 = bpy.data.meshes.new('Cylinder.002')
me_cylinder_002.from_pydata([(0.0, 1.0, -1.0), (0.0, 1.0, 1.0), (0.08838, 0.9961, -1.0), (0.08838, 0.9961, 1.0), (0.1761, 0.9844, -1.0), (0.1761, 0.9844, 1.0), (0.2624, 0.965, -1.0), (0.2624, 0.965, 1.0), (0.3466, 0.938, -1.0), (0.3466, 0.938, 1.0), (0.4282, 0.9037, -1.0), (0.4282, 0.9037, 1.0), (0.5064, 0.8623, -1.0), (0.5064, 0.8623, 1.0), (0.5806, 0.8142, -1.0), (0.5806, 0.8142, 1.0), (0.6503, 0.7597, -1.0), (0.6503, 0.7597, 1.0), (0.7149, 0.6992, -1.0), (0.7149, 0.6992, 1.0), (0.7739, 0.6333, -1.0), (0.7739, 0.6333, 1.0), (0.8268, 0.5624, -1.0), (0.8268, 0.5624, 1.0), (0.8733, 0.4872, -1.0), (0.8733, 0.4872, 1.0), (0.9129, 0.4081, -1.0), (0.9129, 0.4081, 1.0), (0.9454, 0.3258, -1.0), (0.9454, 0.3258, 1.0), (0.9705, 0.241, -1.0), (0.9705, 0.241, 1.0), (0.988, 0.1542, -1.0), (0.988, 0.1542, 1.0), (0.9978, 0.06632, -1.0), (0.9978, 0.06632, 1.0), (0.9998, -0.02212, -1.0), (0.9998, -0.02212, 1.0), (0.9939, -0.1104, -1.0), (0.9939, -0.1104, 1.0), (0.9802, -0.1978, -1.0), (0.9802, -0.1978, 1.0), (0.9589, -0.2837, -1.0), (0.9589, -0.2837, 1.0), (0.9301, -0.3673, -1.0), (0.9301, -0.3673, 1.0), (0.894, -0.4481, -1.0), (0.894, -0.4481, 1.0), (0.8509, -0.5253, -1.0), (0.8509, -0.5253, 1.0), (0.8011, -0.5985, -1.0), (0.8011, -0.5985, 1.0), (0.7451, -0.6669, -1.0), (0.7451, -0.6669, 1.0), (0.6833, -0.7302, -1.0), (0.6833, -0.7302, 1.0), (0.616, -0.7877, -1.0), (0.616, -0.7877, 1.0), (0.544, -0.8391, -1.0), (0.544, -0.8391, 1.0), (0.4677, -0.8839, -1.0), (0.4677, -0.8839, 1.0), (0.3878, -0.9217, -1.0), (0.3878, -0.9217, 1.0), (0.3048, -0.9524, -1.0), (0.3048, -0.9524, 1.0), (0.2194, -0.9756, -1.0), (0.2194, -0.9756, 1.0), (0.1324, -0.9912, -1.0), (0.1324, -0.9912, 1.0), (0.04423, -0.999, -1.0), (0.04423, -0.999, 1.0), (-0.04423, -0.999, -1.0), (-0.04423, -0.999, 1.0), (-0.1324, -0.9912, -1.0), (-0.1324, -0.9912, 1.0), (-0.2194, -0.9756, -1.0), (-0.2194, -0.9756, 1.0), (-0.3048, -0.9524, -1.0), (-0.3048, -0.9524, 1.0), (-0.3878, -0.9217, -1.0), (-0.3878, -0.9217, 1.0), (-0.4677, -0.8839, -1.0), (-0.4677, -0.8839, 1.0), (-0.544, -0.8391, -1.0), (-0.544, -0.8391, 1.0), (-0.616, -0.7877, -1.0), (-0.616, -0.7877, 1.0), (-0.6833, -0.7302, -1.0), (-0.6833, -0.7302, 1.0), (-0.7451, -0.6669, -1.0), (-0.7451, -0.6669, 1.0), (-0.8011, -0.5985, -1.0), (-0.8011, -0.5985, 1.0), (-0.8509, -0.5253, -1.0), (-0.8509, -0.5253, 1.0), (-0.894, -0.4481, -1.0), (-0.894, -0.4481, 1.0), (-0.9301, -0.3673, -1.0), (-0.9301, -0.3673, 1.0), (-0.9589, -0.2837, -1.0), (-0.9589, -0.2837, 1.0), (-0.9802, -0.1978, -1.0), (-0.9802, -0.1978, 1.0), (-0.9939, -0.1104, -1.0), (-0.9939, -0.1104, 1.0), (-0.9998, -0.02212, -1.0), (-0.9998, -0.02212, 1.0), (-0.9978, 0.06632, -1.0), (-0.9978, 0.06632, 1.0), (-0.988, 0.1542, -1.0), (-0.988, 0.1542, 1.0), (-0.9705, 0.241, -1.0), (-0.9705, 0.241, 1.0), (-0.9454, 0.3258, -1.0), (-0.9454, 0.3258, 1.0), (-0.9129, 0.4081, -1.0), (-0.9129, 0.4081, 1.0), (-0.8733, 0.4872, -1.0), (-0.8733, 0.4872, 1.0), (-0.8268, 0.5624, -1.0), (-0.8268, 0.5624, 1.0), (-0.7739, 0.6333, -1.0), (-0.7739, 0.6333, 1.0), (-0.7149, 0.6992, -1.0), (-0.7149, 0.6992, 1.0), (-0.6503, 0.7597, -1.0), (-0.6503, 0.7597, 1.0), (-0.5806, 0.8142, -1.0), (-0.5806, 0.8142, 1.0), (-0.5064, 0.8623, -1.0), (-0.5064, 0.8623, 1.0), (-0.4282, 0.9037, -1.0), (-0.4282, 0.9037, 1.0), (-0.3466, 0.938, -1.0), (-0.3466, 0.938, 1.0), (-0.2624, 0.965, -1.0), (-0.2624, 0.965, 1.0), (-0.1761, 0.9844, -1.0), (-0.1761, 0.9844, 1.0), (-0.08838, 0.9961, -1.0), (-0.08838, 0.9961, 1.0)], [], [(0, 1, 3, 2), (2, 3, 5, 4), (4, 5, 7, 6), (6, 7, 9, 8), (8, 9, 11, 10), (10, 11, 13, 12), (12, 13, 15, 14), (14, 15, 17, 16), (16, 17, 19, 18), (18, 19, 21, 20), (20, 21, 23, 22), (22, 23, 25, 24), (24, 25, 27, 26), (26, 27, 29, 28), (28, 29, 31, 30), (30, 31, 33, 32), (32, 33, 35, 34), (34, 35, 37, 36), (36, 37, 39, 38), (38, 39, 41, 40), (40, 41, 43, 42), (42, 43, 45, 44), (44, 45, 47, 46), (46, 47, 49, 48), (48, 49, 51, 50), (50, 51, 53, 52), (52, 53, 55, 54), (54, 55, 57, 56), (56, 57, 59, 58), (58, 59, 61, 60), (60, 61, 63, 62), (62, 63, 65, 64), (64, 65, 67, 66), (66, 67, 69, 68), (68, 69, 71, 70), (70, 71, 73, 72), (72, 73, 75, 74), (74, 75, 77, 76), (76, 77, 79, 78), (78, 79, 81, 80), (80, 81, 83, 82), (82, 83, 85, 84), (84, 85, 87, 86), (86, 87, 89, 88), (88, 89, 91, 90), (90, 91, 93, 92), (92, 93, 95, 94), (94, 95, 97, 96), (96, 97, 99, 98), (98, 99, 101, 100), (100, 101, 103, 102), (102, 103, 105, 104), (104, 105, 107, 106), (106, 107, 109, 108), (108, 109, 111, 110), (110, 111, 113, 112), (112, 113, 115, 114), (114, 115, 117, 116), (116, 117, 119, 118), (118, 119, 121, 120), (120, 121, 123, 122), (122, 123, 125, 124), (124, 125, 127, 126), (126, 127, 129, 128), (128, 129, 131, 130), (130, 131, 133, 132), (132, 133, 135, 134), (134, 135, 137, 136), (136, 137, 139, 138), (3, 1, 141, 139, 137, 135, 133, 131, 129, 127, 125, 123, 121, 119, 117, 115, 113, 111, 109, 107, 105, 103, 101, 99, 97, 95, 93, 91, 89, 87, 85, 83, 81, 79, 77, 75, 73, 71, 69, 67, 65, 63, 61, 59, 57, 55, 53, 51, 49, 47, 45, 43, 41, 39, 37, 35, 33, 31, 29, 27, 25, 23, 21, 19, 17, 15, 13, 11, 9, 7, 5), (138, 139, 141, 140), (140, 141, 1, 0), (0, 2, 4, 6, 8, 10, 12, 14, 16, 18, 20, 22, 24, 26, 28, 30, 32, 34, 36, 38, 40, 42, 44, 46, 48, 50, 52, 54, 56, 58, 60, 62, 64, 66, 68, 70, 72, 74, 76, 78, 80, 82, 84, 86, 88, 90, 92, 94, 96, 98, 100, 102, 104, 106, 108, 110, 112, 114, 116, 118, 120, 122, 124, 126, 128, 130, 132, 134, 136, 138, 140)])
_uv = me_cylinder_002.uv_layers.new(name='UVMap')
_uv.uv.foreach_set('vector', [1.0, 0.5, 1.0, 1.0, 0.9859, 1.0, 0.9859, 0.5, 0.9859, 0.5, 0.9859, 1.0, 0.9718, 1.0, 0.9718, 0.5, 0.9718, 0.5, 0.9718, 1.0, 0.9577, 1.0, 0.9577, 0.5, 0.9577, 0.5, 0.9577, 1.0, 0.9437, 1.0, 0.9437, 0.5, 0.9437, 0.5, 0.9437, 1.0, 0.9296, 1.0, 0.9296, 0.5, 0.9296, 0.5, 0.9296, 1.0, 0.9155, 1.0, 0.9155, 0.5, 0.9155, 0.5, 0.9155, 1.0, 0.9014, 1.0, 0.9014, 0.5, 0.9014, 0.5, 0.9014, 1.0, 0.8873, 1.0, 0.8873, 0.5, 0.8873, 0.5, 0.8873, 1.0, 0.8732, 1.0, 0.8732, 0.5, 0.8732, 0.5, 0.8732, 1.0, 0.8592, 1.0, 0.8592, 0.5, 0.8592, 0.5, 0.8592, 1.0, 0.8451, 1.0, 0.8451, 0.5, 0.8451, 0.5, 0.8451, 1.0, 0.831, 1.0, 0.831, 0.5, 0.831, 0.5, 0.831, 1.0, 0.8169, 1.0, 0.8169, 0.5, 0.8169, 0.5, 0.8169, 1.0, 0.8028, 1.0, 0.8028, 0.5, 0.8028, 0.5, 0.8028, 1.0, 0.7887, 1.0, 0.7887, 0.5, 0.7887, 0.5, 0.7887, 1.0, 0.7746, 1.0, 0.7746, 0.5, 0.7746, 0.5, 0.7746, 1.0, 0.7606, 1.0, 0.7606, 0.5, 0.7606, 0.5, 0.7606, 1.0, 0.7465, 1.0, 0.7465, 0.5, 0.7465, 0.5, 0.7465, 1.0, 0.7324, 1.0, 0.7324, 0.5, 0.7324, 0.5, 0.7324, 1.0, 0.7183, 1.0, 0.7183, 0.5, 0.7183, 0.5, 0.7183, 1.0, 0.7042, 1.0, 0.7042, 0.5, 0.7042, 0.5, 0.7042, 1.0, 0.6901, 1.0, 0.6901, 0.5, 0.6901, 0.5, 0.6901, 1.0, 0.6761, 1.0, 0.6761, 0.5, 0.6761, 0.5, 0.6761, 1.0, 0.662, 1.0, 0.662, 0.5, 0.662, 0.5, 0.662, 1.0, 0.6479, 1.0, 0.6479, 0.5, 0.6479, 0.5, 0.6479, 1.0, 0.6338, 1.0, 0.6338, 0.5, 0.6338, 0.5, 0.6338, 1.0, 0.6197, 1.0, 0.6197, 0.5, 0.6197, 0.5, 0.6197, 1.0, 0.6056, 1.0, 0.6056, 0.5, 0.6056, 0.5, 0.6056, 1.0, 0.5915, 1.0, 0.5915, 0.5, 0.5915, 0.5, 0.5915, 1.0, 0.5775, 1.0, 0.5775, 0.5, 0.5775, 0.5, 0.5775, 1.0, 0.5634, 1.0, 0.5634, 0.5, 0.5634, 0.5, 0.5634, 1.0, 0.5493, 1.0, 0.5493, 0.5, 0.5493, 0.5, 0.5493, 1.0, 0.5352, 1.0, 0.5352, 0.5, 0.5352, 0.5, 0.5352, 1.0, 0.5211, 1.0, 0.5211, 0.5, 0.5211, 0.5, 0.5211, 1.0, 0.507, 1.0, 0.507, 0.5, 0.507, 0.5, 0.507, 1.0, 0.493, 1.0, 0.493, 0.5, 0.493, 0.5, 0.493, 1.0, 0.4789, 1.0, 0.4789, 0.5, 0.4789, 0.5, 0.4789, 1.0, 0.4648, 1.0, 0.4648, 0.5, 0.4648, 0.5, 0.4648, 1.0, 0.4507, 1.0, 0.4507, 0.5, 0.4507, 0.5, 0.4507, 1.0, 0.4366, 1.0, 0.4366, 0.5, 0.4366, 0.5, 0.4366, 1.0, 0.4225, 1.0, 0.4225, 0.5, 0.4225, 0.5, 0.4225, 1.0, 0.4085, 1.0, 0.4085, 0.5, 0.4085, 0.5, 0.4085, 1.0, 0.3944, 1.0, 0.3944, 0.5, 0.3944, 0.5, 0.3944, 1.0, 0.3803, 1.0, 0.3803, 0.5, 0.3803, 0.5, 0.3803, 1.0, 0.3662, 1.0, 0.3662, 0.5, 0.3662, 0.5, 0.3662, 1.0, 0.3521, 1.0, 0.3521, 0.5, 0.3521, 0.5, 0.3521, 1.0, 0.338, 1.0, 0.338, 0.5, 0.338, 0.5, 0.338, 1.0, 0.3239, 1.0, 0.3239, 0.5, 0.3239, 0.5, 0.3239, 1.0, 0.3099, 1.0, 0.3099, 0.5, 0.3099, 0.5, 0.3099, 1.0, 0.2958, 1.0, 0.2958, 0.5, 0.2958, 0.5, 0.2958, 1.0, 0.2817, 1.0, 0.2817, 0.5, 0.2817, 0.5, 0.2817, 1.0, 0.2676, 1.0, 0.2676, 0.5, 0.2676, 0.5, 0.2676, 1.0, 0.2535, 1.0, 0.2535, 0.5, 0.2535, 0.5, 0.2535, 1.0, 0.2394, 1.0, 0.2394, 0.5, 0.2394, 0.5, 0.2394, 1.0, 0.2254, 1.0, 0.2254, 0.5, 0.2254, 0.5, 0.2254, 1.0, 0.2113, 1.0, 0.2113, 0.5, 0.2113, 0.5, 0.2113, 1.0, 0.1972, 1.0, 0.1972, 0.5, 0.1972, 0.5, 0.1972, 1.0, 0.1831, 1.0, 0.1831, 0.5, 0.1831, 0.5, 0.1831, 1.0, 0.169, 1.0, 0.169, 0.5, 0.169, 0.5, 0.169, 1.0, 0.1549, 1.0, 0.1549, 0.5, 0.1549, 0.5, 0.1549, 1.0, 0.1408, 1.0, 0.1408, 0.5, 0.1408, 0.5, 0.1408, 1.0, 0.1268, 1.0, 0.1268, 0.5, 0.1268, 0.5, 0.1268, 1.0, 0.1127, 1.0, 0.1127, 0.5, 0.1127, 0.5, 0.1127, 1.0, 0.09859, 1.0, 0.09859, 0.5, 0.09859, 0.5, 0.09859, 1.0, 0.08451, 1.0, 0.08451, 0.5, 0.08451, 0.5, 0.08451, 1.0, 0.07042, 1.0, 0.07042, 0.5, 0.07042, 0.5, 0.07042, 1.0, 0.05634, 1.0, 0.05634, 0.5, 0.05634, 0.5, 0.05634, 1.0, 0.04225, 1.0, 0.04225, 0.5, 0.04225, 0.5, 0.04225, 1.0, 0.02817, 1.0, 0.02817, 0.5, 0.2712, 0.4891, 0.25, 0.49, 0.2288, 0.4891, 0.2077, 0.4863, 0.187, 0.4816, 0.1668, 0.4751, 0.1472, 0.4669, 0.1285, 0.457, 0.1107, 0.4454, 0.09393, 0.4323, 0.07843, 0.4178, 0.06427, 0.402, 0.05156, 0.385, 0.04041, 0.3669, 0.03089, 0.3479, 0.02309, 0.3282, 0.01707, 0.3078, 0.01287, 0.287, 0.01053, 0.2659, 0.01006, 0.2447, 0.01147, 0.2235, 0.01474, 0.2025, 0.01986, 0.1819, 0.02678, 0.1618, 0.03544, 0.1425, 0.04578, 0.1239, 0.05773, 0.1064, 0.07117, 0.08994, 0.08602, 0.07476, 0.1021, 0.06095, 0.1194, 0.04862, 0.1377, 0.03787, 0.1569, 0.02878, 0.1768, 0.02142, 0.1973, 0.01585, 0.2182, 0.01211, 0.2394, 0.01023, 0.2606, 0.01023, 0.2818, 0.01211, 0.3027, 0.01585, 0.3232, 0.02142, 0.3431, 0.02878, 0.3623, 0.03787, 0.3806, 0.04862, 0.3979, 0.06095, 0.414, 0.07476, 0.4288, 0.08994, 0.4423, 0.1064, 0.4542, 0.1239, 0.4646, 0.1425, 0.4732, 0.1618, 0.4801, 0.1819, 0.4853, 0.2025, 0.4885, 0.2235, 0.4899, 0.2447, 0.4895, 0.2659, 0.4871, 0.287, 0.4829, 0.3078, 0.4769, 0.3282, 0.4691, 0.3479, 0.4596, 0.3669, 0.4484, 0.385, 0.4357, 0.402, 0.4216, 0.4178, 0.4061, 0.4323, 0.3893, 0.4454, 0.3715, 0.457, 0.3528, 0.4669, 0.3332, 0.4751, 0.313, 0.4816, 0.2923, 0.4863, 0.02817, 0.5, 0.02817, 1.0, 0.01408, 1.0, 0.01408, 0.5, 0.01408, 0.5, 0.01408, 1.0, -5.253e-07, 1.0, -5.253e-07, 0.5, 0.75, 0.49, 0.7712, 0.4891, 0.7923, 0.4863, 0.813, 0.4816, 0.8332, 0.4751, 0.8528, 0.4669, 0.8715, 0.457, 0.8893, 0.4454, 0.9061, 0.4323, 0.9216, 0.4178, 0.9357, 0.402, 0.9484, 0.385, 0.9596, 0.3669, 0.9691, 0.3479, 0.9769, 0.3282, 0.9829, 0.3078, 0.9871, 0.287, 0.9895, 0.2659, 0.9899, 0.2447, 0.9885, 0.2235, 0.9853, 0.2025, 0.9801, 0.1819, 0.9732, 0.1618, 0.9646, 0.1425, 0.9542, 0.1239, 0.9423, 0.1064, 0.9288, 0.08994, 0.914, 0.07476, 0.8979, 0.06095, 0.8806, 0.04862, 0.8623, 0.03787, 0.8431, 0.02878, 0.8232, 0.02142, 0.8027, 0.01585, 0.7818, 0.01211, 0.7606, 0.01023, 0.7394, 0.01023, 0.7182, 0.01211, 0.6973, 0.01585, 0.6768, 0.02142, 0.6569, 0.02878, 0.6377, 0.03787, 0.6194, 0.04862, 0.6021, 0.06095, 0.586, 0.07476, 0.5712, 0.08994, 0.5577, 0.1064, 0.5458, 0.1239, 0.5354, 0.1425, 0.5268, 0.1618, 0.5199, 0.1819, 0.5147, 0.2025, 0.5115, 0.2235, 0.5101, 0.2447, 0.5105, 0.2659, 0.5129, 0.287, 0.5171, 0.3078, 0.5231, 0.3282, 0.5309, 0.3479, 0.5404, 0.3669, 0.5516, 0.385, 0.5643, 0.402, 0.5784, 0.4178, 0.5939, 0.4323, 0.6107, 0.4454, 0.6285, 0.457, 0.6472, 0.4669, 0.6668, 0.4751, 0.687, 0.4816, 0.7077, 0.4863, 0.7288, 0.4891])
me_cylinder_002.use_remesh_fix_poles = True
me_cylinder_002.use_remesh_preserve_attributes = False
me_cylinder_002.update()

# ---- objects
ob_cylinder = bpy.data.objects.new('Cylinder', me_cylinder_001)
ob_cylinder_001 = bpy.data.objects.new('Cylinder.001', me_cylinder_002)

# ---- transforms, parenting, visibility, modifiers, constraints
ob_cylinder.location = (0.0, 0.0, -0.07687)
ob_cylinder.scale = (0.85, 0.85, 0.06)
_m = ob_cylinder.modifiers.new('Boolean', 'BOOLEAN')
_m.object = ob_cylinder_001
ob_cylinder_001.location = (0.0, 0.0, -0.1001)
ob_cylinder_001.scale = (0.71, 0.71, 0.19)

# ---- collection membership
col_collection.objects.link(ob_cylinder)
col_collection.objects.link(ob_cylinder_001)

# ---- scene / render settings (as saved in the file)
scene.frame_start = 1; scene.frame_end = 250; scene.frame_set(1)
scene.render.engine = 'BLENDER_EEVEE_NEXT'
scene.cycles.sampling_pattern = 'TABULATED_SOBOL'
scene.cycles.use_light_tree = False
scene.view_settings.view_transform = 'Filmic'
bpy.context.view_layer.update()

# ---- added for rendering (the .blend has no active camera and no usable light): camera, sun
cam_auto = bpy.data.cameras.new('AutoCamera')
cam_auto.lens = 50.0
cam_auto.sensor_width = 36.0
cam_auto.clip_end = 1000.0
ob_auto_camera = bpy.data.objects.new('AutoCamera', cam_auto)
scene.collection.objects.link(ob_auto_camera)
ob_auto_camera.location = (2.44059, -2.92829, 1.49863)
ob_auto_camera.rotation_euler = (1.09748, -7.21219e-08, 0.694738)
scene.camera = ob_auto_camera
light_auto_sun = bpy.data.lights.new('AutoSun', 'SUN')
light_auto_sun.energy = 3.0
light_auto_sun.angle = 0.0523599
ob_auto_sun = bpy.data.objects.new('AutoSun', light_auto_sun)
scene.collection.objects.link(ob_auto_sun)
ob_auto_sun.rotation_euler = (0.872665, 0.174533, 0.523599)
bpy.context.view_layer.update()
